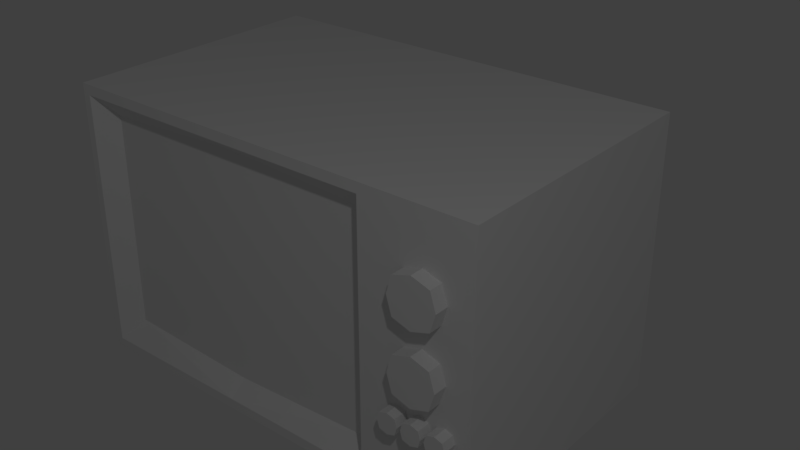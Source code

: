 # Source: tv1_TEXTURED.blend  (saved by Blender 2.79.0; exported with 4.5.12 LTS)
import bpy
from mathutils import Matrix  # noqa: F401  (used for matrix-valued properties, if any)

bpy.ops.wm.read_factory_settings(use_empty=True)
scene = bpy.context.scene
scene.name = 'Scene'

# ---- collections
col_collection_1 = bpy.data.collections.new('Collection 1'); scene.collection.children.link(col_collection_1)

# ---- materials (node trees are filled in below, after node groups)
mat_tv = bpy.data.materials.new('TV')
mat_tv.alpha_threshold = 0.0
mat_tv.use_transparent_shadow = False
mat_tv.roughness = 0.5
mat_tv.line_color = (0.0, 0.0, 0.0, 1.0)

# ---- material node trees

# ---- world
world_world = bpy.data.worlds.new('World'); scene.world = world_world
world_world.color = (0.05088, 0.05088, 0.05088)
world_world.use_sun_shadow = False
world_world.sun_shadow_jitter_overblur = 0.0
world_world.cycles.sampling_method = 'MANUAL'

# ---- lights
light_lamp = bpy.data.lights.new('Lamp', 'POINT')
light_lamp.transmission_factor = 0.0
light_lamp.cutoff_distance = 30.0
light_lamp.energy = 100.0
light_lamp.shadow_buffer_clip_start = 1.001
light_lamp.shadow_soft_size = 0.1
light_lamp.shadow_maximum_resolution = 0.006
light_lamp.use_absolute_resolution = True

# ---- meshes
me_cube = bpy.data.meshes.new('Cube')
me_cube.from_pydata([(1.381, 0.71, -0.8756), (1.381, -1.0, -0.8756), (1.381, 0.71, 0.8756), (1.381, -1.0, 0.8756), (1.237, 0.7352, 0.6932), (1.237, 0.7352, -0.6932), (0.9176, 1.366, 0.3349), (0.9176, 1.366, -0.3349), (0.6858, -1.0, -0.8119), (0.6858, -1.0, 0.8119), (0.5844, -0.8905, -0.6837), (0.5844, -0.8905, 0.6837), (-1.381, 0.71, -0.8756), (-1.381, -1.0, -0.8756), (-0.316, 0.7352, 0.6932), (-0.316, 0.7352, -0.6932), (-1.381, 0.71, 0.8756), (-1.381, -1.0, 0.8756), (-1.237, 0.7352, 0.6932), (-1.237, 0.7352, -0.6932), (-0.316, 0.71, -0.8756), (-0.316, -1.0, -0.8756), (-0.316, 0.71, 0.8756), (-0.316, -1.0, 0.8756), (-0.316, 1.366, 0.3349), (-0.316, 1.366, -0.3349), (-0.9176, 1.366, 0.3349), (-0.9176, 1.366, -0.3349), (-1.331, -1.0, -0.8119), (-1.331, -1.0, 0.8119), (-0.316, -1.0, -0.8119), (-0.316, -1.0, 0.8119), (-1.216, -0.8905, -0.6837), (-1.216, -0.8905, 0.6837), (-0.316, -0.8905, -0.7244), (-0.316, -0.8905, 0.7244), (1.083, -1.088, 0.4137), (1.229, -1.088, 0.4137), (1.229, -0.9858, 0.4137), (0.9368, -0.9858, 0.4137), (0.9368, -1.088, 0.4137), (1.083, -1.088, 0.5621), (1.083, -1.088, 0.2652), (1.083, -0.9858, 0.5621), (1.083, -0.9858, 0.2652), (1.195, -0.9858, 0.526), (1.195, -0.9858, 0.3013), (1.195, -1.088, 0.526), (1.195, -1.088, 0.3013), (0.9706, -0.9858, 0.526), (0.9706, -0.9858, 0.3013), (0.9706, -1.088, 0.526), (0.9706, -1.088, 0.3013), (0.9706, -1.088, -0.1327), (0.9706, -1.088, 0.09202), (0.9706, -0.9858, -0.1327), (0.9706, -0.9858, 0.09202), (1.195, -1.088, -0.1327), (1.195, -1.088, 0.09202), (1.195, -0.9858, -0.1327), (1.195, -0.9858, 0.09202), (1.083, -0.9858, -0.1688), (1.083, -0.9858, 0.1281), (1.083, -1.088, -0.1688), (1.083, -1.088, 0.1281), (0.9368, -1.088, -0.02033), (0.9368, -0.9858, -0.02033), (1.229, -0.9858, -0.02033), (1.229, -1.088, -0.02033), (1.083, -1.088, -0.02033), (1.033, -1.085, -0.3769), (1.033, -1.085, -0.2797), (1.033, -0.9877, -0.3769), (1.033, -0.9877, -0.2797), (1.131, -1.085, -0.3769), (1.131, -1.085, -0.2797), (1.131, -0.9877, -0.3769), (1.131, -0.9877, -0.2797), (1.082, -0.9877, -0.3925), (1.082, -0.9877, -0.2641), (1.082, -1.085, -0.3925), (1.082, -1.085, -0.2641), (1.019, -1.085, -0.3283), (1.019, -0.9877, -0.3283), (1.145, -0.9877, -0.3283), (1.145, -1.085, -0.3283), (1.082, -1.085, -0.3283), (0.8865, -1.085, -0.3769), (0.8865, -1.085, -0.2797), (0.8865, -0.9877, -0.3769), (0.8865, -0.9877, -0.2797), (0.9837, -1.085, -0.3769), (0.9837, -1.085, -0.2797), (0.9837, -0.9877, -0.3769), (0.9837, -0.9877, -0.2797), (0.9351, -0.9877, -0.3925), (0.9351, -0.9877, -0.2641), (0.9351, -1.085, -0.3925), (0.9351, -1.085, -0.2641), (0.8719, -1.085, -0.3283), (0.8719, -0.9877, -0.3283), (0.9983, -0.9877, -0.3283), (0.9983, -1.085, -0.3283), (0.9351, -1.085, -0.3283), (1.18, -1.085, -0.3769), (1.18, -1.085, -0.2797), (1.18, -0.9877, -0.3769), (1.18, -0.9877, -0.2797), (1.277, -1.085, -0.3769), (1.277, -1.085, -0.2797), (1.277, -0.9877, -0.3769), (1.277, -0.9877, -0.2797), (1.229, -0.9877, -0.3925), (1.229, -0.9877, -0.2641), (1.229, -1.085, -0.3925), (1.229, -1.085, -0.2641), (1.165, -1.085, -0.3283), (1.165, -0.9877, -0.3283), (1.292, -0.9877, -0.3283), (1.292, -1.085, -0.3283), (1.229, -1.085, -0.3283), (1.235, 0.6258, -0.8756), (1.235, -0.9158, -0.8756), (-0.2953, 0.6258, -0.8756), (-0.2953, -0.9158, -0.8756), (-1.256, 0.6258, -0.8756), (-1.256, -0.9158, -0.8756), (1.235, 0.6258, -0.922), (1.235, -0.9158, -0.922), (-0.2953, 0.6258, -0.922), (-0.2953, -0.9158, -0.922), (-1.256, 0.6258, -0.922), (-1.256, -0.9158, -0.922)], [], [(6, 7, 25, 24), (5, 15, 25, 7), (0, 2, 3, 1), (4, 5, 7, 6), (2, 0, 5, 4), (0, 20, 15, 5), (22, 2, 4, 14), (1, 3, 9, 8), (2, 22, 23, 3), (13, 12, 125, 126), (14, 4, 6, 24), (30, 8, 10, 34), (3, 23, 31, 9), (21, 1, 8, 30), (10, 11, 35, 34), (9, 31, 35, 11), (8, 9, 11, 10), (26, 24, 25, 27), (19, 27, 25, 15), (12, 13, 17, 16), (18, 26, 27, 19), (16, 18, 19, 12), (12, 19, 15, 20), (22, 14, 18, 16), (13, 28, 29, 17), (16, 17, 23, 22), (0, 1, 122, 121), (14, 24, 26, 18), (30, 34, 32, 28), (17, 29, 31, 23), (21, 30, 28, 13), (32, 34, 35, 33), (29, 33, 35, 31), (28, 32, 33, 29), (37, 47, 41, 36), (38, 45, 47, 37), (48, 37, 36, 42), (43, 49, 51, 41), (50, 44, 42, 52), (36, 41, 51, 40), (46, 38, 37, 48), (40, 51, 49, 39), (44, 46, 48, 42), (42, 36, 40, 52), (45, 43, 41, 47), (52, 40, 39, 50), (65, 54, 56, 66), (67, 60, 58, 68), (69, 64, 54, 65), (61, 59, 57, 63), (62, 56, 54, 64), (60, 62, 64, 58), (55, 61, 63, 53), (68, 58, 64, 69), (57, 68, 69, 63), (63, 69, 65, 53), (59, 67, 68, 57), (53, 65, 66, 55), (82, 71, 73, 83), (84, 77, 75, 85), (86, 81, 71, 82), (78, 76, 74, 80), (79, 73, 71, 81), (77, 79, 81, 75), (72, 78, 80, 70), (85, 75, 81, 86), (74, 85, 86, 80), (80, 86, 82, 70), (76, 84, 85, 74), (70, 82, 83, 72), (99, 88, 90, 100), (101, 94, 92, 102), (103, 98, 88, 99), (95, 93, 91, 97), (96, 90, 88, 98), (94, 96, 98, 92), (89, 95, 97, 87), (102, 92, 98, 103), (91, 102, 103, 97), (97, 103, 99, 87), (93, 101, 102, 91), (87, 99, 100, 89), (116, 105, 107, 117), (118, 111, 109, 119), (120, 115, 105, 116), (112, 110, 108, 114), (113, 107, 105, 115), (111, 113, 115, 109), (106, 112, 114, 104), (119, 109, 115, 120), (108, 119, 120, 114), (114, 120, 116, 104), (110, 118, 119, 108), (104, 116, 117, 106), (124, 126, 132, 130), (123, 121, 127, 129), (21, 13, 126, 124), (20, 0, 121, 123), (12, 20, 123, 125), (1, 21, 124, 122), (127, 128, 130, 129), (131, 129, 130, 132), (126, 125, 131, 132), (122, 124, 130, 128), (121, 122, 128, 127), (125, 123, 129, 131)])
_uv = me_cube.uv_layers.new(name='UVMap')
_uv.uv.foreach_set('vector', [0.6181, 0.4179, 0.6135, 0.4592, 0.5356, 0.4624, 0.5354, 0.4136, 0.6646, 0.4974, 0.5301, 0.5253, 0.5356, 0.4624, 0.6135, 0.4592, 0.8519, 0.2379, 0.6166, 0.2379, 0.6166, 0.008094, 0.8519, 0.008094, 0.6661, 0.3767, 0.6646, 0.4974, 0.6135, 0.4592, 0.6181, 0.4179, 0.7548, 0.3161, 0.7548, 0.5671, 0.7339, 0.5408, 0.7339, 0.3425, 0.7548, 0.5671, 0.5112, 0.568, 0.5112, 0.5415, 0.7339, 0.5408, 0.511, 0.3155, 0.7548, 0.3161, 0.7339, 0.3425, 0.5111, 0.342, 0.579, 0.6262, 0.579, 0.9811, 0.4381, 0.9682, 0.4381, 0.6391, 0.6166, 0.2379, 0.3885, 0.2379, 0.3885, 0.008094, 0.6166, 0.008094, 0.03729, 0.4069, 0.03729, 0.2919, 0.04573, 0.2976, 0.04573, 0.4012, 0.531, 0.3494, 0.6661, 0.3767, 0.6181, 0.4179, 0.5354, 0.4136, 0.2412, 0.6478, 0.42, 0.6684, 0.3948, 0.6944, 0.2405, 0.674, 0.579, 0.9811, 0.235, 0.9811, 0.235, 0.9682, 0.4381, 0.9682, 0.235, 0.6262, 0.579, 0.6262, 0.4381, 0.6391, 0.235, 0.6391, 0.3676, 0.6984, 0.3676, 0.9019, 0.2335, 0.908, 0.2335, 0.6923, 0.42, 0.9476, 0.2341, 0.9625, 0.2346, 0.9354, 0.3936, 0.9202, 0.42, 0.6684, 0.42, 0.9476, 0.3936, 0.9202, 0.3948, 0.6944, 0.4926, 0.4167, 0.5354, 0.4136, 0.5356, 0.4624, 0.4964, 0.4591, 0.4443, 0.4958, 0.4964, 0.4591, 0.5356, 0.4624, 0.5301, 0.5253, 0.01005, 0.2379, 0.01005, 0.008094, 0.2454, 0.008094, 0.2454, 0.2379, 0.4443, 0.3752, 0.4926, 0.4167, 0.4964, 0.4591, 0.4443, 0.4958, 0.358, 0.3163, 0.3789, 0.3425, 0.3789, 0.541, 0.358, 0.5673, 0.358, 0.5673, 0.3789, 0.541, 0.5112, 0.5415, 0.5112, 0.568, 0.511, 0.3155, 0.5111, 0.342, 0.3789, 0.3425, 0.358, 0.3163, 0.01916, 0.6262, 0.02934, 0.6391, 0.02934, 0.9682, 0.01917, 0.9811, 0.2454, 0.2379, 0.2454, 0.008094, 0.3885, 0.008094, 0.3885, 0.2379, 0.223, 0.2919, 0.223, 0.4069, 0.2131, 0.4012, 0.2131, 0.2976, 0.531, 0.3494, 0.5354, 0.4136, 0.4926, 0.4167, 0.4443, 0.3752, 0.2412, 0.6478, 0.2405, 0.674, 0.08453, 0.6861, 0.05871, 0.6587, 0.01917, 0.9811, 0.02934, 0.9682, 0.235, 0.9682, 0.235, 0.9811, 0.235, 0.6262, 0.235, 0.6391, 0.02934, 0.6391, 0.01916, 0.6262, 0.09945, 0.6984, 0.2335, 0.6923, 0.2335, 0.908, 0.09945, 0.9019, 0.04634, 0.9405, 0.07575, 0.9142, 0.2346, 0.9354, 0.2341, 0.9625, 0.05871, 0.6587, 0.08453, 0.6861, 0.07575, 0.9142, 0.04634, 0.9405, 0.7722, 0.8267, 0.753, 0.8372, 0.7334, 0.8272, 0.7528, 0.8075, 0.7818, 0.6898, 0.7711, 0.7021, 0.7658, 0.6918, 0.771, 0.6862, 0.7825, 0.8074, 0.7722, 0.8267, 0.7528, 0.8075, 0.7723, 0.7879, 0.7537, 0.7021, 0.7415, 0.6899, 0.7523, 0.6849, 0.7579, 0.6909, 0.7539, 0.6606, 0.7707, 0.6617, 0.7663, 0.6723, 0.7589, 0.6711, 0.7528, 0.8075, 0.7334, 0.8272, 0.7232, 0.8077, 0.7335, 0.7884, 0.7817, 0.6737, 0.7818, 0.6898, 0.771, 0.6862, 0.7714, 0.6784, 0.7531, 0.6768, 0.7523, 0.6849, 0.7415, 0.6899, 0.7419, 0.6726, 0.7707, 0.6617, 0.7817, 0.6737, 0.7714, 0.6784, 0.7663, 0.6723, 0.7723, 0.7879, 0.7528, 0.8075, 0.7335, 0.7884, 0.7527, 0.7779, 0.7711, 0.7021, 0.7537, 0.7021, 0.7579, 0.6909, 0.7658, 0.6918, 0.7589, 0.6711, 0.7531, 0.6768, 0.7419, 0.6726, 0.7539, 0.6606, 0.8318, 0.6898, 0.8199, 0.7021, 0.8147, 0.6915, 0.8205, 0.6858, 0.8021, 0.6776, 0.8008, 0.685, 0.7904, 0.69, 0.7915, 0.6733, 0.8398, 0.8066, 0.8399, 0.8343, 0.819, 0.8276, 0.8126, 0.8067, 0.8159, 0.6726, 0.808, 0.6724, 0.8031, 0.6622, 0.8193, 0.6617, 0.8065, 0.6908, 0.8147, 0.6915, 0.8199, 0.7021, 0.8025, 0.702, 0.8008, 0.685, 0.8065, 0.6908, 0.8025, 0.702, 0.7904, 0.69, 0.8215, 0.6778, 0.8159, 0.6726, 0.8193, 0.6617, 0.8318, 0.6726, 0.8671, 0.8065, 0.8608, 0.8275, 0.8399, 0.8343, 0.8398, 0.8066, 0.8607, 0.7856, 0.8671, 0.8065, 0.8398, 0.8066, 0.8397, 0.779, 0.8397, 0.779, 0.8398, 0.8066, 0.8126, 0.8067, 0.8188, 0.7858, 0.808, 0.6724, 0.8021, 0.6776, 0.7915, 0.6733, 0.8031, 0.6622, 0.8318, 0.6726, 0.8318, 0.6898, 0.8205, 0.6858, 0.8215, 0.6778, 0.869, 0.7493, 0.8596, 0.7592, 0.853, 0.745, 0.8544, 0.7437, 0.8502, 0.7411, 0.8498, 0.743, 0.8354, 0.7495, 0.8355, 0.7353, 0.8611, 0.8824, 0.8885, 0.8823, 0.8819, 0.903, 0.8612, 0.9093, 0.8535, 0.7402, 0.8517, 0.7397, 0.8452, 0.7255, 0.8594, 0.7257, 0.8511, 0.7446, 0.853, 0.745, 0.8596, 0.7592, 0.8453, 0.7593, 0.8498, 0.743, 0.8511, 0.7446, 0.8453, 0.7593, 0.8354, 0.7495, 0.8546, 0.7418, 0.8535, 0.7402, 0.8594, 0.7257, 0.869, 0.7355, 0.8611, 0.8554, 0.8818, 0.8616, 0.8885, 0.8823, 0.8611, 0.8824, 0.8404, 0.8617, 0.8611, 0.8554, 0.8611, 0.8824, 0.8338, 0.8825, 0.8338, 0.8825, 0.8611, 0.8824, 0.8612, 0.9093, 0.8405, 0.9031, 0.8517, 0.7397, 0.8502, 0.7411, 0.8355, 0.7353, 0.8452, 0.7255, 0.869, 0.7355, 0.869, 0.7493, 0.8544, 0.7437, 0.8546, 0.7418, 0.7793, 0.7502, 0.7696, 0.7599, 0.7632, 0.7456, 0.7647, 0.7443, 0.7604, 0.7419, 0.7599, 0.7438, 0.7456, 0.75, 0.746, 0.7359, 0.7208, 0.8858, 0.7078, 0.9098, 0.6927, 0.8941, 0.6971, 0.8729, 0.7639, 0.7409, 0.762, 0.7407, 0.7556, 0.7264, 0.7696, 0.7264, 0.7612, 0.7452, 0.7632, 0.7456, 0.7696, 0.7599, 0.7553, 0.7598, 0.7599, 0.7438, 0.7612, 0.7452, 0.7553, 0.7598, 0.7456, 0.75, 0.7652, 0.7423, 0.7639, 0.7409, 0.7696, 0.7264, 0.7795, 0.736, 0.7445, 0.8986, 0.7292, 0.9138, 0.7078, 0.9098, 0.7208, 0.8858, 0.7489, 0.8774, 0.7445, 0.8986, 0.7208, 0.8858, 0.7338, 0.8617, 0.7338, 0.8617, 0.7208, 0.8858, 0.6971, 0.8729, 0.7125, 0.8577, 0.762, 0.7407, 0.7604, 0.7419, 0.746, 0.7359, 0.7556, 0.7264, 0.7795, 0.736, 0.7793, 0.7502, 0.7647, 0.7443, 0.7652, 0.7423, 0.8241, 0.7492, 0.8147, 0.7591, 0.8081, 0.7449, 0.8095, 0.7436, 0.8052, 0.7409, 0.8049, 0.7429, 0.7905, 0.7493, 0.7906, 0.7351, 0.7966, 0.8824, 0.7967, 0.9097, 0.776, 0.9031, 0.7697, 0.8824, 0.8086, 0.74, 0.8068, 0.7396, 0.8003, 0.7253, 0.8145, 0.7256, 0.8061, 0.7445, 0.8081, 0.7449, 0.8147, 0.7591, 0.8004, 0.7591, 0.8049, 0.7429, 0.8061, 0.7445, 0.8004, 0.7591, 0.7905, 0.7493, 0.8097, 0.7416, 0.8086, 0.74, 0.8145, 0.7256, 0.8241, 0.7354, 0.8236, 0.8823, 0.8174, 0.903, 0.7967, 0.9097, 0.7966, 0.8824, 0.8173, 0.8616, 0.8236, 0.8823, 0.7966, 0.8824, 0.7966, 0.855, 0.7966, 0.855, 0.7966, 0.8824, 0.7697, 0.8824, 0.7759, 0.8617, 0.8068, 0.7396, 0.8052, 0.7409, 0.7906, 0.7351, 0.8003, 0.7253, 0.8241, 0.7354, 0.8241, 0.7492, 0.8095, 0.7436, 0.8097, 0.7416, 0.1038, 0.605, 0.03248, 0.5752, 0.03566, 0.5728, 0.1043, 0.6009, 0.1141, 0.4578, 0.2367, 0.5027, 0.233, 0.5051, 0.114, 0.4626, 0.1089, 0.4069, 0.03729, 0.4069, 0.04573, 0.4012, 0.1103, 0.4012, 0.1089, 0.2919, 0.223, 0.2919, 0.2131, 0.2976, 0.1103, 0.2976, 0.03729, 0.2919, 0.1089, 0.2919, 0.1103, 0.2976, 0.04573, 0.2976, 0.223, 0.4069, 0.1089, 0.4069, 0.1103, 0.4012, 0.2131, 0.4012, 0.233, 0.5051, 0.2091, 0.5916, 0.1043, 0.6009, 0.114, 0.4626, 0.03644, 0.4758, 0.114, 0.4626, 0.1043, 0.6009, 0.03566, 0.5728, 0.03248, 0.5752, 0.03248, 0.4726, 0.03644, 0.4758, 0.03566, 0.5728, 0.212, 0.5947, 0.1038, 0.605, 0.1043, 0.6009, 0.2091, 0.5916, 0.2367, 0.5027, 0.212, 0.5947, 0.2091, 0.5916, 0.233, 0.5051, 0.03248, 0.4726, 0.1141, 0.4578, 0.114, 0.4626, 0.03644, 0.4758])
me_cube.materials.append(mat_tv)
me_cube.use_remesh_preserve_volume = False
me_cube.use_remesh_preserve_attributes = False
me_cube.use_mirror_vertex_groups = False
me_cube.update()

# ---- objects
ob_cube = bpy.data.objects.new('Cube', me_cube)
ob_lamp = bpy.data.objects.new('Lamp', light_lamp)

# ---- transforms, parenting, visibility, modifiers, constraints
ob_cube.location = (0.0, 0.0, 1.122)
ob_cube.lock_rotations_4d = False
ob_cube.empty_display_type = 'ARROWS'
ob_cube.lineart.crease_threshold = 0.0
ob_lamp.location = (4.076, -3.777, 5.904)
ob_lamp.rotation_euler = (0.6503, 0.05522, 1.866)
ob_lamp.lock_rotations_4d = False
ob_lamp.empty_display_type = 'ARROWS'
ob_lamp.color = (0.0, 0.0, 0.0, 0.0)
ob_lamp.lineart.crease_threshold = 0.0

# ---- collection membership
col_collection_1.objects.link(ob_cube)
col_collection_1.objects.link(ob_lamp)

# ---- scene / render settings (as saved in the file)
scene.frame_start = 1; scene.frame_end = 250; scene.frame_set(1)
scene.render.engine = 'BLENDER_EEVEE_NEXT'
scene.render.resolution_percentage = 50
scene.render.dither_intensity = 0.0
scene.cycles.use_denoising = False
scene.cycles.samples = 128
scene.cycles.sampling_pattern = 'TABULATED_SOBOL'
scene.cycles.use_adaptive_sampling = False
scene.cycles.use_light_tree = False
scene.cycles.blur_glossy = 0.0
scene.cycles.sample_clamp_indirect = 0.0
scene.view_settings.view_transform = 'Standard'
bpy.context.view_layer.update()

# ---- added for rendering (the .blend has no active camera): camera
cam_auto = bpy.data.cameras.new('AutoCamera')
cam_auto.lens = 50.0
cam_auto.sensor_width = 36.0
cam_auto.clip_end = 1000.0
ob_auto_camera = bpy.data.objects.new('AutoCamera', cam_auto)
scene.collection.objects.link(ob_auto_camera)
ob_auto_camera.location = (3.80176, -4.42327, 4.14048)
ob_auto_camera.rotation_euler = (1.09748, -7.21219e-08, 0.694738)
scene.camera = ob_auto_camera
bpy.context.view_layer.update()
